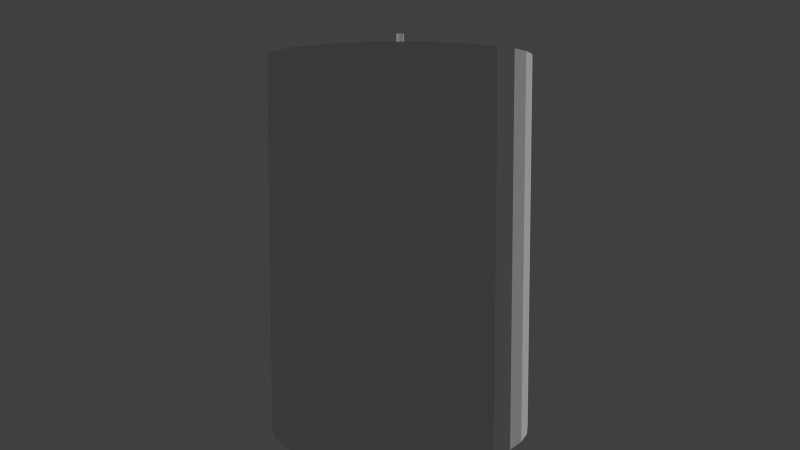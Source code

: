 # Source: TurbineTest.blend  (saved by Blender 2.76.0; exported with 4.5.12 LTS)
import bpy
from mathutils import Matrix  # noqa: F401  (used for matrix-valued properties, if any)

bpy.ops.wm.read_factory_settings(use_empty=True)
scene = bpy.context.scene
scene.name = 'Scene'

# ---- collections
col_collection_1 = bpy.data.collections.new('Collection 1'); scene.collection.children.link(col_collection_1)

# ---- world
world_world = bpy.data.worlds.new('World'); scene.world = world_world
world_world.color = (0.05088, 0.05088, 0.05088)
world_world.use_sun_shadow = False
world_world.sun_shadow_jitter_overblur = 0.0
world_world.cycles.sampling_method = 'MANUAL'
world_world.cycles.sample_map_resolution = 256
world_world.light_settings.ao_factor = 0.5

# ---- cameras
cam_camera = bpy.data.cameras.new('Camera')
cam_camera.clip_end = 100.0
cam_camera.lens = 35.0
cam_camera.sensor_width = 32.0
cam_camera.sensor_height = 18.0
cam_camera.ortho_scale = 7.314
cam_camera.dof.focus_distance = 0.0
cam_camera.dof.aperture_fstop = 128.0

# ---- meshes
me_cube_007 = bpy.data.meshes.new('Cube.007')
me_cube_007.from_pydata([(-1.0, -1.0, -1.0), (-1.0, -1.0, 1.0), (-1.0, 1.0, -1.0), (-1.0, 1.0, 1.0), (1.0, -1.0, -1.0), (1.0, -1.0, 1.0), (1.0, 1.0, -1.0), (1.0, 1.0, 1.0), (-1.0, 1.338, -1.0), (-1.0, 1.338, 1.0), (-1.0, 3.338, -1.0), (-1.0, 3.338, 1.0), (1.0, 1.338, -1.0), (1.0, 1.338, 1.0), (1.0, 3.338, -1.0), (1.0, 3.338, 1.0)], [], [(1, 3, 2, 0), (3, 7, 6, 2), (7, 5, 4, 6), (5, 1, 0, 4), (0, 2, 6, 4), (5, 7, 3, 1), (9, 11, 10, 8), (11, 15, 14, 10), (15, 13, 12, 14), (13, 9, 8, 12), (8, 10, 14, 12), (13, 15, 11, 9)])
me_cube_007.use_remesh_preserve_volume = False
me_cube_007.use_remesh_preserve_attributes = False
me_cube_007.use_mirror_vertex_groups = False
me_cube_007.update()
me_cube_006 = bpy.data.meshes.new('Cube.006')
me_cube_006.from_pydata([(-1.0, -1.0, -1.0), (-1.0, -1.0, 1.0), (-1.0, 1.0, -1.0), (-1.0, 1.0, 1.0), (1.0, -1.0, -1.0), (1.0, -1.0, 1.0), (1.0, 1.0, -1.0), (1.0, 1.0, 1.0), (-1.0, 1.338, -1.0), (-1.0, 1.338, 1.0), (-1.0, 3.338, -1.0), (-1.0, 3.338, 1.0), (1.0, 1.338, -1.0), (1.0, 1.338, 1.0), (1.0, 3.338, -1.0), (1.0, 3.338, 1.0)], [], [(1, 3, 2, 0), (3, 7, 6, 2), (7, 5, 4, 6), (5, 1, 0, 4), (0, 2, 6, 4), (5, 7, 3, 1), (9, 11, 10, 8), (11, 15, 14, 10), (15, 13, 12, 14), (13, 9, 8, 12), (8, 10, 14, 12), (13, 15, 11, 9)])
me_cube_006.use_remesh_preserve_volume = False
me_cube_006.use_remesh_preserve_attributes = False
me_cube_006.use_mirror_vertex_groups = False
me_cube_006.update()
me_cube_005 = bpy.data.meshes.new('Cube.005')
me_cube_005.from_pydata([(-1.0, -1.0, -1.0), (-1.0, -1.0, 1.0), (-1.0, 1.0, -1.0), (-1.0, 1.0, 1.0), (1.0, -1.0, -1.0), (1.0, -1.0, 1.0), (1.0, 1.0, -1.0), (1.0, 1.0, 1.0), (-1.0, 1.338, -1.0), (-1.0, 1.338, 1.0), (-1.0, 3.338, -1.0), (-1.0, 3.338, 1.0), (1.0, 1.338, -1.0), (1.0, 1.338, 1.0), (1.0, 3.338, -1.0), (1.0, 3.338, 1.0)], [], [(1, 3, 2, 0), (3, 7, 6, 2), (7, 5, 4, 6), (5, 1, 0, 4), (0, 2, 6, 4), (5, 7, 3, 1), (9, 11, 10, 8), (11, 15, 14, 10), (15, 13, 12, 14), (13, 9, 8, 12), (8, 10, 14, 12), (13, 15, 11, 9)])
me_cube_005.use_remesh_preserve_volume = False
me_cube_005.use_remesh_preserve_attributes = False
me_cube_005.use_mirror_vertex_groups = False
me_cube_005.update()
me_cube_004 = bpy.data.meshes.new('Cube.004')
me_cube_004.from_pydata([(-1.0, -1.0, -1.0), (-1.0, -1.0, 1.0), (-1.0, 1.0, -1.0), (-1.0, 1.0, 1.0), (1.0, -1.0, -1.0), (1.0, -1.0, 1.0), (1.0, 1.0, -1.0), (1.0, 1.0, 1.0), (-1.0, 1.338, -1.0), (-1.0, 1.338, 1.0), (-1.0, 3.338, -1.0), (-1.0, 3.338, 1.0), (1.0, 1.338, -1.0), (1.0, 1.338, 1.0), (1.0, 3.338, -1.0), (1.0, 3.338, 1.0)], [], [(1, 3, 2, 0), (3, 7, 6, 2), (7, 5, 4, 6), (5, 1, 0, 4), (0, 2, 6, 4), (5, 7, 3, 1), (9, 11, 10, 8), (11, 15, 14, 10), (15, 13, 12, 14), (13, 9, 8, 12), (8, 10, 14, 12), (13, 15, 11, 9)])
me_cube_004.use_remesh_preserve_volume = False
me_cube_004.use_remesh_preserve_attributes = False
me_cube_004.use_mirror_vertex_groups = False
me_cube_004.update()
me_cube_003 = bpy.data.meshes.new('Cube.003')
me_cube_003.from_pydata([(-1.0, -1.0, -1.0), (-1.0, -1.0, 1.0), (-1.0, 1.0, -1.0), (-1.0, 1.0, 1.0), (1.0, -1.0, -1.0), (1.0, -1.0, 1.0), (1.0, 1.0, -1.0), (1.0, 1.0, 1.0), (-1.0, 1.338, -1.0), (-1.0, 1.338, 1.0), (-1.0, 3.338, -1.0), (-1.0, 3.338, 1.0), (1.0, 1.338, -1.0), (1.0, 1.338, 1.0), (1.0, 3.338, -1.0), (1.0, 3.338, 1.0)], [], [(1, 3, 2, 0), (3, 7, 6, 2), (7, 5, 4, 6), (5, 1, 0, 4), (0, 2, 6, 4), (5, 7, 3, 1), (9, 11, 10, 8), (11, 15, 14, 10), (15, 13, 12, 14), (13, 9, 8, 12), (8, 10, 14, 12), (13, 15, 11, 9)])
me_cube_003.use_remesh_preserve_volume = False
me_cube_003.use_remesh_preserve_attributes = False
me_cube_003.use_mirror_vertex_groups = False
me_cube_003.update()
me_cube_002 = bpy.data.meshes.new('Cube.002')
me_cube_002.from_pydata([(-1.0, -1.0, -1.0), (-1.0, -1.0, 1.0), (-1.0, 1.0, -1.0), (-1.0, 1.0, 1.0), (1.0, -1.0, -1.0), (1.0, -1.0, 1.0), (1.0, 1.0, -1.0), (1.0, 1.0, 1.0), (-1.0, 1.338, -1.0), (-1.0, 1.338, 1.0), (-1.0, 3.338, -1.0), (-1.0, 3.338, 1.0), (1.0, 1.338, -1.0), (1.0, 1.338, 1.0), (1.0, 3.338, -1.0), (1.0, 3.338, 1.0)], [], [(1, 3, 2, 0), (3, 7, 6, 2), (7, 5, 4, 6), (5, 1, 0, 4), (0, 2, 6, 4), (5, 7, 3, 1), (9, 11, 10, 8), (11, 15, 14, 10), (15, 13, 12, 14), (13, 9, 8, 12), (8, 10, 14, 12), (13, 15, 11, 9)])
me_cube_002.use_remesh_preserve_volume = False
me_cube_002.use_remesh_preserve_attributes = False
me_cube_002.use_mirror_vertex_groups = False
me_cube_002.update()
me_cylinder_003 = bpy.data.meshes.new('Cylinder.003')
me_cylinder_003.from_pydata([(0.0, 1.0, -0.001836), (0.0, 1.0, 1.0), (0.1951, 0.9808, -0.001836), (0.1951, 0.9808, 1.0), (0.3827, 0.9239, -0.001836), (0.3827, 0.9239, 1.0), (0.5556, 0.8315, -0.001836), (0.5556, 0.8315, 1.0), (0.7071, 0.7071, -0.001836), (0.7071, 0.7071, 1.0), (0.8315, 0.5556, -0.001836), (0.8315, 0.5556, 1.0), (0.9239, 0.3827, -0.001836), (0.9239, 0.3827, 1.0), (0.9808, 0.1951, -0.001836), (0.9808, 0.1951, 1.0), (1.0, 7.55e-08, -0.001836), (1.0, 7.55e-08, 1.0), (0.9808, -0.1951, -0.001836), (0.9808, -0.1951, 1.0), (0.9239, -0.3827, -0.001836), (0.9239, -0.3827, 1.0), (0.8315, -0.5556, -0.001836), (0.8315, -0.5556, 1.0), (0.7071, -0.7071, -0.001836), (0.7071, -0.7071, 1.0), (0.5556, -0.8315, -0.001836), (0.5556, -0.8315, 1.0), (0.3827, -0.9239, -0.001836), (0.3827, -0.9239, 1.0), (0.1951, -0.9808, -0.001836), (0.1951, -0.9808, 1.0), (-3.258e-07, -1.0, -0.001836), (-3.258e-07, -1.0, 1.0), (-0.1951, -0.9808, -0.001836), (-0.1951, -0.9808, 1.0), (-0.3827, -0.9239, -0.001836), (-0.3827, -0.9239, 1.0), (-0.5556, -0.8315, -0.001836), (-0.5556, -0.8315, 1.0), (-0.7071, -0.7071, -0.001836), (-0.7071, -0.7071, 1.0), (-0.8315, -0.5556, -0.001836), (-0.8315, -0.5556, 1.0), (-0.9239, -0.3827, 0.0303), (-0.9239, -0.3827, 1.0), (-0.9808, -0.1951, -0.001836), (-0.9808, -0.1951, 1.0), (-1.0, 9.656e-07, -0.001836), (-1.0, 9.656e-07, 1.0), (-0.9808, 0.1951, -0.001836), (-0.9808, 0.1951, 1.0), (-0.9239, 0.3827, -0.001836), (-0.9239, 0.3827, 1.0), (-0.8315, 0.5556, -0.001836), (-0.8315, 0.5556, 1.0), (-0.7071, 0.7071, -0.001836), (-0.7071, 0.7071, 1.0), (-0.5556, 0.8315, -0.001836), (-0.5556, 0.8315, 1.0), (-0.3827, 0.9239, -0.001836), (-0.3827, 0.9239, 1.0), (-0.1951, 0.9808, -0.001836), (-0.1951, 0.9808, 1.0), (0.0, 1.0, 5.12), (0.0, 1.0, 7.12), (0.1951, 0.9808, 5.12), (0.1951, 0.9808, 7.12), (0.3827, 0.9239, 5.12), (0.3827, 0.9239, 7.12), (0.5556, 0.8315, 5.12), (0.5556, 0.8315, 7.12), (0.7071, 0.7071, 5.12), (0.7071, 0.7071, 7.12), (0.8315, 0.5556, 5.12), (0.8315, 0.5556, 7.12), (0.9239, 0.3827, 5.12), (0.9239, 0.3827, 7.12), (0.9808, 0.1951, 5.12), (0.9808, 0.1951, 7.12), (1.0, 7.55e-08, 5.12), (1.0, 7.55e-08, 7.12), (0.9808, -0.1951, 5.12), (0.9808, -0.1951, 7.12), (0.9239, -0.3827, 5.12), (0.9239, -0.3827, 7.12), (0.8315, -0.5556, 5.12), (0.8315, -0.5556, 7.12), (0.7071, -0.7071, 5.12), (0.7071, -0.7071, 7.12), (0.5556, -0.8315, 5.12), (0.5556, -0.8315, 7.12), (0.3827, -0.9239, 5.12), (0.3827, -0.9239, 7.12), (0.1951, -0.9808, 5.12), (0.1951, -0.9808, 7.12), (-3.258e-07, -1.0, 5.12), (-3.258e-07, -1.0, 7.12), (-0.1951, -0.9808, 5.12), (-0.1951, -0.9808, 7.12), (-0.3827, -0.9239, 5.12), (-0.3827, -0.9239, 7.12), (-0.5556, -0.8315, 5.12), (-0.5556, -0.8315, 7.12), (-0.7071, -0.7071, 5.12), (-0.7071, -0.7071, 7.12), (-0.8315, -0.5556, 5.12), (-0.8315, -0.5556, 7.12), (-0.9239, -0.3827, 5.12), (-0.9239, -0.3827, 7.12), (-0.9808, -0.1951, 5.12), (-0.9808, -0.1951, 7.12), (-1.0, 9.656e-07, 5.12), (-1.0, 9.656e-07, 7.12), (-0.9808, 0.1951, 5.12), (-0.9808, 0.1951, 7.12), (-0.9239, 0.3827, 5.12), (-0.9239, 0.3827, 7.12), (-0.8315, 0.5556, 5.12), (-0.8315, 0.5556, 7.12), (-0.7071, 0.7071, 5.12), (-0.7071, 0.7071, 7.12), (-0.5556, 0.8315, 5.12), (-0.5556, 0.8315, 7.12), (-0.3827, 0.9239, 5.12), (-0.3827, 0.9239, 7.12), (-0.1951, 0.9808, 5.12), (-0.1951, 0.9808, 7.12), (-0.9239, -0.3827, -0.0303), (0.8315, 0.5556, 0.9394)], [], [(0, 1, 3, 2), (2, 3, 5, 4), (4, 5, 7, 6), (6, 7, 9, 8), (8, 9, 11, 10), (10, 11, 13, 12), (12, 13, 15, 14), (14, 15, 17, 16), (16, 17, 19, 18), (18, 19, 21, 20), (20, 21, 23, 22), (22, 23, 25, 24), (24, 25, 27, 26), (26, 27, 29, 28), (28, 29, 31, 30), (30, 31, 33, 32), (32, 33, 35, 34), (34, 35, 37, 36), (36, 37, 39, 38), (38, 39, 41, 40), (40, 41, 43, 42), (42, 43, 45, 44), (44, 45, 47, 46), (46, 47, 49, 48), (48, 49, 51, 50), (50, 51, 53, 52), (52, 53, 55, 54), (54, 55, 57, 56), (56, 57, 59, 58), (58, 59, 61, 60), (3, 1, 63, 61, 59, 57, 55, 53, 51, 49, 47, 45, 43, 41, 39, 37, 35, 33, 31, 29, 27, 25, 23, 21, 19, 17, 15, 13, 11, 9, 7, 5), (62, 63, 1, 0), (60, 61, 63, 62), (0, 2, 4, 6, 8, 10, 12, 14, 16, 18, 20, 22, 24, 26, 28, 30, 32, 34, 36, 38, 40, 42, 44, 46, 48, 50, 52, 54, 56, 58, 60, 62), (64, 65, 67, 66), (66, 67, 69, 68), (68, 69, 71, 70), (70, 71, 73, 72), (72, 73, 75, 74), (74, 75, 77, 76), (76, 77, 79, 78), (78, 79, 81, 80), (80, 81, 83, 82), (82, 83, 85, 84), (84, 85, 87, 86), (86, 87, 89, 88), (88, 89, 91, 90), (90, 91, 93, 92), (92, 93, 95, 94), (94, 95, 97, 96), (96, 97, 99, 98), (98, 99, 101, 100), (100, 101, 103, 102), (102, 103, 105, 104), (104, 105, 107, 106), (106, 107, 109, 108), (108, 109, 111, 110), (110, 111, 113, 112), (112, 113, 115, 114), (114, 115, 117, 116), (116, 117, 119, 118), (118, 119, 121, 120), (120, 121, 123, 122), (122, 123, 125, 124), (67, 65, 127, 125, 123, 121, 119, 117, 115, 113, 111, 109, 107, 105, 103, 101, 99, 97, 95, 93, 91, 89, 87, 85, 83, 81, 79, 77, 75, 73, 71, 69), (126, 127, 65, 64), (124, 125, 127, 126), (64, 66, 68, 70, 72, 74, 76, 78, 80, 82, 84, 86, 88, 90, 92, 94, 96, 98, 100, 102, 104, 106, 108, 110, 112, 114, 116, 118, 120, 122, 124, 126)])
me_cylinder_003.use_remesh_preserve_volume = False
me_cylinder_003.use_remesh_preserve_attributes = False
me_cylinder_003.use_mirror_vertex_groups = False
me_cylinder_003.update()
me_cylinder_002 = bpy.data.meshes.new('Cylinder.002')
me_cylinder_002.from_pydata([(0.0, 1.0, -1.0), (0.0, 1.0, 1.0), (0.1951, 0.9808, -1.0), (0.1951, 0.9808, 1.0), (0.3827, 0.9239, -1.0), (0.3827, 0.9239, 1.0), (0.5556, 0.8315, -1.0), (0.5556, 0.8315, 1.0), (0.7071, 0.7071, -1.0), (0.7071, 0.7071, 1.0), (0.8315, 0.5556, -1.0), (0.8315, 0.5556, 1.0), (0.9239, 0.3827, -1.0), (0.9239, 0.3827, 1.0), (0.9808, 0.1951, -1.0), (0.9808, 0.1951, 1.0), (1.0, 7.55e-08, -1.0), (1.0, 7.55e-08, 1.0), (0.9808, -0.1951, -1.0), (0.9808, -0.1951, 1.0), (0.9239, -0.3827, -1.0), (0.9239, -0.3827, 1.0), (0.8315, -0.5556, -1.0), (0.8315, -0.5556, 1.0), (0.7071, -0.7071, -1.0), (0.7071, -0.7071, 1.0), (0.5556, -0.8315, -1.0), (0.5556, -0.8315, 1.0), (0.3827, -0.9239, -1.0), (0.3827, -0.9239, 1.0), (0.1951, -0.9808, -1.0), (0.1951, -0.9808, 1.0), (-3.258e-07, -1.0, -1.0), (-3.258e-07, -1.0, 1.0), (-0.1951, -0.9808, -1.0), (-0.1951, -0.9808, 1.0), (-0.3827, -0.9239, -1.0), (-0.3827, -0.9239, 1.0), (-0.5556, -0.8315, -1.0), (-0.5556, -0.8315, 1.0), (-0.7071, -0.7071, -1.0), (-0.7071, -0.7071, 1.0), (-0.8315, -0.5556, -1.0), (-0.8315, -0.5556, 1.0), (-0.9239, -0.3827, -1.0), (-0.9239, -0.3827, 1.0), (-0.9808, -0.1951, -1.0), (-0.9808, -0.1951, 1.0), (-1.0, 9.656e-07, -1.0), (-1.0, 9.656e-07, 1.0), (-0.9808, 0.1951, -1.0), (-0.9808, 0.1951, 1.0), (-0.9239, 0.3827, -1.0), (-0.9239, 0.3827, 1.0), (-0.8315, 0.5556, -1.0), (-0.8315, 0.5556, 1.0), (-0.7071, 0.7071, -1.0), (-0.7071, 0.7071, 1.0), (-0.5556, 0.8315, -1.0), (-0.5556, 0.8315, 1.0), (-0.3827, 0.9239, -1.0), (-0.3827, 0.9239, 1.0), (-0.1951, 0.9808, -1.0), (-0.1951, 0.9808, 1.0), (0.0, 1.0, 5.12), (0.0, 1.0, 7.12), (0.1951, 0.9808, 5.12), (0.1951, 0.9808, 7.12), (0.3827, 0.9239, 5.12), (0.3827, 0.9239, 7.12), (0.5556, 0.8315, 5.12), (0.5556, 0.8315, 7.12), (0.7071, 0.7071, 5.12), (0.7071, 0.7071, 7.12), (0.8315, 0.5556, 5.12), (0.8315, 0.5556, 7.12), (0.9239, 0.3827, 5.12), (0.9239, 0.3827, 7.12), (0.9808, 0.1951, 5.12), (0.9808, 0.1951, 7.12), (1.0, 7.55e-08, 5.12), (1.0, 7.55e-08, 7.12), (0.9808, -0.1951, 5.12), (0.9808, -0.1951, 7.12), (0.9239, -0.3827, 5.12), (0.9239, -0.3827, 7.12), (0.8315, -0.5556, 5.12), (0.8315, -0.5556, 7.12), (0.7071, -0.7071, 5.12), (0.7071, -0.7071, 7.12), (0.5556, -0.8315, 5.12), (0.5556, -0.8315, 7.12), (0.3827, -0.9239, 5.12), (0.3827, -0.9239, 7.12), (0.1951, -0.9808, 5.12), (0.1951, -0.9808, 7.12), (-3.258e-07, -1.0, 5.12), (-3.258e-07, -1.0, 7.12), (-0.1951, -0.9808, 5.12), (-0.1951, -0.9808, 7.12), (-0.3827, -0.9239, 5.12), (-0.3827, -0.9239, 7.12), (-0.5556, -0.8315, 5.12), (-0.5556, -0.8315, 7.12), (-0.7071, -0.7071, 5.12), (-0.7071, -0.7071, 7.12), (-0.8315, -0.5556, 5.12), (-0.8315, -0.5556, 7.12), (-0.9239, -0.3827, 5.12), (-0.9239, -0.3827, 7.12), (-0.9808, -0.1951, 5.12), (-0.9808, -0.1951, 7.12), (-1.0, 9.656e-07, 5.12), (-1.0, 9.656e-07, 7.12), (-0.9808, 0.1951, 5.12), (-0.9808, 0.1951, 7.12), (-0.9239, 0.3827, 5.12), (-0.9239, 0.3827, 7.12), (-0.8315, 0.5556, 5.12), (-0.8315, 0.5556, 7.12), (-0.7071, 0.7071, 5.12), (-0.7071, 0.7071, 7.12), (-0.5556, 0.8315, 5.12), (-0.5556, 0.8315, 7.12), (-0.3827, 0.9239, 5.12), (-0.3827, 0.9239, 7.12), (-0.1951, 0.9808, 5.12), (-0.1951, 0.9808, 7.12), (-0.9239, -0.3827, -1.0), (0.8315, 0.5556, 1.0)], [], [(0, 1, 3, 2), (2, 3, 5, 4), (4, 5, 7, 6), (6, 7, 9, 8), (8, 9, 11, 10), (10, 11, 13, 12), (12, 13, 15, 14), (14, 15, 17, 16), (16, 17, 19, 18), (18, 19, 21, 20), (20, 21, 23, 22), (22, 23, 25, 24), (24, 25, 27, 26), (26, 27, 29, 28), (28, 29, 31, 30), (30, 31, 33, 32), (32, 33, 35, 34), (34, 35, 37, 36), (36, 37, 39, 38), (38, 39, 41, 40), (40, 41, 43, 42), (42, 43, 45, 44), (44, 45, 47, 46), (46, 47, 49, 48), (48, 49, 51, 50), (50, 51, 53, 52), (52, 53, 55, 54), (54, 55, 57, 56), (56, 57, 59, 58), (58, 59, 61, 60), (3, 1, 63, 61, 59, 57, 55, 53, 51, 49, 47, 45, 43, 41, 39, 37, 35, 33, 31, 29, 27, 25, 23, 21, 19, 17, 15, 13, 11, 9, 7, 5), (62, 63, 1, 0), (60, 61, 63, 62), (0, 2, 4, 6, 8, 10, 12, 14, 16, 18, 20, 22, 24, 26, 28, 30, 32, 34, 36, 38, 40, 42, 44, 46, 48, 50, 52, 54, 56, 58, 60, 62), (64, 65, 67, 66), (66, 67, 69, 68), (68, 69, 71, 70), (70, 71, 73, 72), (72, 73, 75, 74), (74, 75, 77, 76), (76, 77, 79, 78), (78, 79, 81, 80), (80, 81, 83, 82), (82, 83, 85, 84), (84, 85, 87, 86), (86, 87, 89, 88), (88, 89, 91, 90), (90, 91, 93, 92), (92, 93, 95, 94), (94, 95, 97, 96), (96, 97, 99, 98), (98, 99, 101, 100), (100, 101, 103, 102), (102, 103, 105, 104), (104, 105, 107, 106), (106, 107, 109, 108), (108, 109, 111, 110), (110, 111, 113, 112), (112, 113, 115, 114), (114, 115, 117, 116), (116, 117, 119, 118), (118, 119, 121, 120), (120, 121, 123, 122), (122, 123, 125, 124), (67, 65, 127, 125, 123, 121, 119, 117, 115, 113, 111, 109, 107, 105, 103, 101, 99, 97, 95, 93, 91, 89, 87, 85, 83, 81, 79, 77, 75, 73, 71, 69), (126, 127, 65, 64), (124, 125, 127, 126), (64, 66, 68, 70, 72, 74, 76, 78, 80, 82, 84, 86, 88, 90, 92, 94, 96, 98, 100, 102, 104, 106, 108, 110, 112, 114, 116, 118, 120, 122, 124, 126)])
me_cylinder_002.use_remesh_preserve_volume = False
me_cylinder_002.use_remesh_preserve_attributes = False
me_cylinder_002.use_mirror_vertex_groups = False
me_cylinder_002.update()
me_cylinder_001 = bpy.data.meshes.new('Cylinder.001')
me_cylinder_001.from_pydata([(0.0, 1.0, -1.0), (0.0, 1.0, 1.0), (0.1951, 0.9808, -1.0), (0.1951, 0.9808, 1.0), (0.3827, 0.9239, -1.0), (0.3827, 0.9239, 1.0), (0.5556, 0.8315, -1.0), (0.5556, 0.8315, 1.0), (0.7071, 0.7071, -1.0), (0.7071, 0.7071, 1.0), (0.8315, 0.5556, -1.0), (0.8315, 0.5556, 1.0), (0.9239, 0.3827, -1.0), (0.9239, 0.3827, 1.0), (0.9808, 0.1951, -1.0), (0.9808, 0.1951, 1.0), (1.0, 7.55e-08, -1.0), (1.0, 7.55e-08, 1.0), (0.9808, -0.1951, -1.0), (0.9808, -0.1951, 1.0), (0.9239, -0.3827, -1.0), (0.9239, -0.3827, 1.0), (0.8315, -0.5556, -1.0), (0.8315, -0.5556, 1.0), (0.7071, -0.7071, -1.0), (0.7071, -0.7071, 1.0), (0.5556, -0.8315, -1.0), (0.5556, -0.8315, 1.0), (0.3827, -0.9239, -1.0), (0.3827, -0.9239, 1.0), (0.1951, -0.9808, -1.0), (0.1951, -0.9808, 1.0), (-3.258e-07, -1.0, -1.0), (-3.258e-07, -1.0, 1.0), (-0.1951, -0.9808, -1.0), (-0.1951, -0.9808, 1.0), (-0.3827, -0.9239, -1.0), (-0.3827, -0.9239, 1.0), (-0.5556, -0.8315, -1.0), (-0.5556, -0.8315, 1.0), (-0.7071, -0.7071, -1.0), (-0.7071, -0.7071, 1.0), (-0.8315, -0.5556, -1.0), (-0.8315, -0.5556, 1.0), (-0.9239, -0.3827, -1.0), (-0.9239, -0.3827, 1.0), (-0.9808, -0.1951, -1.0), (-0.9808, -0.1951, 1.0), (-1.0, 9.656e-07, -1.0), (-1.0, 9.656e-07, 1.0), (-0.9808, 0.1951, -1.0), (-0.9808, 0.1951, 1.0), (-0.9239, 0.3827, -1.0), (-0.9239, 0.3827, 1.0), (-0.8315, 0.5556, -1.0), (-0.8315, 0.5556, 1.0), (-0.7071, 0.7071, -1.0), (-0.7071, 0.7071, 1.0), (-0.5556, 0.8315, -1.0), (-0.5556, 0.8315, 1.0), (-0.3827, 0.9239, -1.0), (-0.3827, 0.9239, 1.0), (-0.1951, 0.9808, -1.0), (-0.1951, 0.9808, 1.0), (-1.201e-06, 1.0, 18.97), (0.1951, 0.9808, 18.97), (0.3827, 0.9239, 18.97), (0.5556, 0.8315, 18.97), (0.7071, 0.7071, 18.97), (0.8315, 0.5556, 18.97), (0.9239, 0.3827, 18.97), (0.9808, 0.1951, 18.97), (1.0, 7.55e-08, 18.97), (0.9808, -0.1951, 18.97), (0.9239, -0.3827, 18.97), (0.8315, -0.5556, 18.97), (0.7071, -0.7071, 18.97), (0.5556, -0.8315, 18.97), (0.3827, -0.9239, 18.97), (0.1951, -0.9808, 18.97), (-1.527e-06, -1.0, 18.97), (-0.1951, -0.9808, 18.97), (-0.3827, -0.9239, 18.97), (-0.5556, -0.8315, 18.97), (-0.7071, -0.7071, 18.97), (-0.8315, -0.5556, 18.97), (-0.9239, -0.3827, 18.97), (-0.9808, -0.1951, 18.97), (-1.0, 9.656e-07, 18.97), (-0.9808, 0.1951, 18.97), (-0.9239, 0.3827, 18.97), (-0.8315, 0.5556, 18.97), (-0.7071, 0.7071, 18.97), (-0.5556, 0.8315, 18.97), (-0.3827, 0.9239, 18.97), (-0.1951, 0.9808, 18.97), (1.478e-08, -0.02908, 20.2), (1.478e-08, -0.02908, 19.8), (-0.005672, -0.02852, 20.2), (-0.005672, -0.02852, 19.8), (-0.01113, -0.02686, 20.2), (-0.01113, -0.02686, 19.8), (-0.01615, -0.02418, 20.2), (-0.01615, -0.02418, 19.8), (-0.02056, -0.02056, 20.2), (-0.02056, -0.02056, 19.8), (-0.02418, -0.01615, 20.2), (-0.02418, -0.01615, 19.8), (-0.02686, -0.01113, 20.2), (-0.02686, -0.01113, 19.8), (-0.02852, -0.005672, 20.2), (-0.02852, -0.005672, 19.8), (-0.02908, 5.273e-08, 20.2), (-0.02908, 5.273e-08, 19.8), (-0.02852, 0.005672, 20.2), (-0.02852, 0.005672, 19.8), (-0.02686, 0.01113, 20.2), (-0.02686, 0.01113, 19.8), (-0.02418, 0.01615, 20.2), (-0.02418, 0.01615, 19.8), (-0.02056, 0.02056, 20.2), (-0.02056, 0.02056, 19.8), (-0.01615, 0.02418, 20.2), (-0.01615, 0.02418, 19.8), (-0.01113, 0.02686, 20.2), (-0.01113, 0.02686, 19.8), (-0.005672, 0.02852, 20.2), (-0.005672, 0.02852, 19.8), (2.426e-08, 0.02908, 20.2), (2.426e-08, 0.02908, 19.8), (0.005672, 0.02852, 20.2), (0.005672, 0.02852, 19.8), (0.01113, 0.02686, 20.2), (0.01113, 0.02686, 19.8), (0.01615, 0.02418, 20.2), (0.01615, 0.02418, 19.8), (0.02056, 0.02056, 20.2), (0.02056, 0.02056, 19.8), (0.02418, 0.01615, 20.2), (0.02418, 0.01615, 19.8), (0.02686, 0.01113, 20.2), (0.02686, 0.01113, 19.8), (0.02852, 0.005672, 20.2), (0.02852, 0.005672, 19.8), (0.02908, 2.685e-08, 20.2), (0.02908, 2.685e-08, 19.8), (0.02852, -0.005672, 20.2), (0.02852, -0.005672, 19.8), (0.02686, -0.01113, 20.2), (0.02686, -0.01113, 19.8), (0.02418, -0.01615, 20.2), (0.02418, -0.01615, 19.8), (0.02056, -0.02056, 20.2), (0.02056, -0.02056, 19.8), (0.01615, -0.02418, 20.2), (0.01615, -0.02418, 19.8), (0.01113, -0.02686, 20.2), (0.01113, -0.02686, 19.8), (0.005672, -0.02852, 20.2), (0.005672, -0.02852, 19.8), (4.54e-06, -0.02908, 7.715), (-0.005668, -0.02852, 7.715), (-0.01112, -0.02686, 7.715), (-0.01615, -0.02418, 7.715), (-0.02056, -0.02056, 7.715), (-0.02417, -0.01615, 7.715), (-0.02686, -0.01113, 7.715), (-0.02851, -0.005672, 7.715), (-0.02907, 5.273e-08, 7.715), (-0.02851, 0.005672, 7.715), (-0.02686, 0.01113, 7.715), (-0.02417, 0.01615, 7.715), (-0.02056, 0.02056, 7.715), (-0.01615, 0.02418, 7.715), (-0.01112, 0.02686, 7.715), (-0.005668, 0.02852, 7.715), (4.549e-06, 0.02908, 7.715), (0.005677, 0.02852, 7.715), (0.01113, 0.02686, 7.715), (0.01616, 0.02418, 7.715), (0.02056, 0.02056, 7.715), (0.02418, 0.01615, 7.715), (0.02687, 0.01113, 7.715), (0.02852, 0.005672, 7.715), (0.02908, 2.685e-08, 7.715), (0.02852, -0.005672, 7.715), (0.02687, -0.01113, 7.715), (0.02418, -0.01615, 7.715), (0.02056, -0.02056, 7.715), (0.01616, -0.02418, 7.715), (0.01113, -0.02686, 7.715), (0.005677, -0.02852, 7.715), (4.54e-06, -0.02908, 7.715), (-0.005668, -0.02852, 7.715), (-0.01112, -0.02686, 7.715), (-0.01615, -0.02418, 7.715), (-0.02056, -0.02056, 7.715), (-0.02417, -0.01615, 7.715), (-0.02686, -0.01113, 7.715), (-0.02851, -0.005672, 7.715), (-0.02907, 5.273e-08, 7.715), (-0.02851, 0.005672, 7.715), (-0.02686, 0.01113, 7.715), (-0.02417, 0.01615, 7.715), (-0.02056, 0.02056, 7.715), (-0.01615, 0.02418, 7.715), (-0.01112, 0.02686, 7.715), (-0.005668, 0.02852, 7.715), (4.549e-06, 0.02908, 7.715), (0.005677, 0.02852, 7.715), (0.01113, 0.02686, 7.715), (0.01616, 0.02418, 7.715), (0.02056, 0.02056, 7.715), (0.02418, 0.01615, 7.715), (0.02687, 0.01113, 7.715), (0.02852, 0.005672, 7.715), (0.02908, 2.685e-08, 7.715), (0.02852, -0.005672, 7.715), (0.02687, -0.01113, 7.715), (0.02418, -0.01615, 7.715), (0.02056, -0.02056, 7.715), (0.01616, -0.02418, 7.715), (0.01113, -0.02686, 7.715), (0.005677, -0.02852, 7.715), (4.54e-06, -0.02908, -5.475), (-0.005668, -0.02852, -5.475), (-0.01112, -0.02686, -5.475), (-0.01615, -0.02418, -5.475), (-0.02056, -0.02056, -5.475), (-0.02417, -0.01615, -5.475), (-0.02686, -0.01113, -5.475), (-0.02851, -0.005672, -5.475), (-0.02907, 5.273e-08, -5.475), (-0.02851, 0.005672, -5.475), (-0.02686, 0.01113, -5.475), (-0.02417, 0.01615, -5.475), (-0.02056, 0.02056, -5.475), (-0.01615, 0.02418, -5.475), (-0.01112, 0.02686, -5.475), (-0.005668, 0.02852, -5.475), (4.549e-06, 0.02908, -5.475), (0.005677, 0.02852, -5.475), (0.01113, 0.02686, -5.475), (0.01616, 0.02418, -5.475), (0.02056, 0.02056, -5.475), (0.02418, 0.01615, -5.475), (0.02687, 0.01113, -5.475), (0.02852, 0.005672, -5.475), (0.02908, 2.685e-08, -5.475), (0.02852, -0.005672, -5.475), (0.02687, -0.01113, -5.475), (0.02418, -0.01615, -5.475), (0.02056, -0.02056, -5.475), (0.01616, -0.02418, -5.475), (0.01113, -0.02686, -5.475), (0.005677, -0.02852, -5.475)], [], [(0, 1, 3, 2), (2, 3, 5, 4), (4, 5, 7, 6), (6, 7, 9, 8), (8, 9, 11, 10), (10, 11, 13, 12), (12, 13, 15, 14), (14, 15, 17, 16), (16, 17, 19, 18), (18, 19, 21, 20), (20, 21, 23, 22), (22, 23, 25, 24), (24, 25, 27, 26), (26, 27, 29, 28), (28, 29, 31, 30), (30, 31, 33, 32), (32, 33, 35, 34), (34, 35, 37, 36), (36, 37, 39, 38), (38, 39, 41, 40), (40, 41, 43, 42), (42, 43, 45, 44), (44, 45, 47, 46), (46, 47, 49, 48), (48, 49, 51, 50), (50, 51, 53, 52), (52, 53, 55, 54), (54, 55, 57, 56), (56, 57, 59, 58), (58, 59, 61, 60), (19, 17, 72, 73), (62, 63, 1, 0), (60, 61, 63, 62), (0, 2, 4, 6, 8, 10, 12, 14, 16, 18, 20, 22, 24, 26, 28, 30, 32, 34, 36, 38, 40, 42, 44, 46, 48, 50, 52, 54, 56, 58, 60, 62), (37, 35, 81, 82), (55, 53, 90, 91), (11, 9, 68, 69), (29, 27, 77, 78), (47, 45, 86, 87), (3, 1, 64, 65), (1, 63, 95, 64), (21, 19, 73, 74), (39, 37, 82, 83), (57, 55, 91, 92), (13, 11, 69, 70), (31, 29, 78, 79), (49, 47, 87, 88), (5, 3, 65, 66), (23, 21, 74, 75), (41, 39, 83, 84), (59, 57, 92, 93), (15, 13, 70, 71), (33, 31, 79, 80), (51, 49, 88, 89), (7, 5, 66, 67), (25, 23, 75, 76), (43, 41, 84, 85), (61, 59, 93, 94), (17, 15, 71, 72), (35, 33, 80, 81), (53, 51, 89, 90), (9, 7, 67, 68), (27, 25, 76, 77), (45, 43, 85, 86), (63, 61, 94, 95), (96, 97, 99, 98), (98, 99, 101, 100), (100, 101, 103, 102), (102, 103, 105, 104), (104, 105, 107, 106), (106, 107, 109, 108), (108, 109, 111, 110), (110, 111, 113, 112), (112, 113, 115, 114), (114, 115, 117, 116), (116, 117, 119, 118), (118, 119, 121, 120), (120, 121, 123, 122), (122, 123, 125, 124), (124, 125, 127, 126), (126, 127, 129, 128), (128, 129, 131, 130), (130, 131, 133, 132), (132, 133, 135, 134), (134, 135, 137, 136), (136, 137, 139, 138), (138, 139, 141, 140), (140, 141, 143, 142), (142, 143, 145, 144), (144, 145, 147, 146), (146, 147, 149, 148), (148, 149, 151, 150), (150, 151, 153, 152), (152, 153, 155, 154), (154, 155, 157, 156), (107, 105, 164, 165), (158, 159, 97, 96), (156, 157, 159, 158), (96, 98, 100, 102, 104, 106, 108, 110, 112, 114, 116, 118, 120, 122, 124, 126, 128, 130, 132, 134, 136, 138, 140, 142, 144, 146, 148, 150, 152, 154, 156, 158), (173, 172, 204, 205), (125, 123, 173, 174), (143, 141, 182, 183), (99, 97, 160, 161), (97, 159, 191, 160), (117, 115, 169, 170), (135, 133, 178, 179), (153, 151, 187, 188), (109, 107, 165, 166), (127, 125, 174, 175), (145, 143, 183, 184), (101, 99, 161, 162), (119, 117, 170, 171), (137, 135, 179, 180), (155, 153, 188, 189), (111, 109, 166, 167), (129, 127, 175, 176), (147, 145, 184, 185), (103, 101, 162, 163), (121, 119, 171, 172), (139, 137, 180, 181), (157, 155, 189, 190), (113, 111, 167, 168), (131, 129, 176, 177), (149, 147, 185, 186), (105, 103, 163, 164), (123, 121, 172, 173), (141, 139, 181, 182), (159, 157, 190, 191), (115, 113, 168, 169), (133, 131, 177, 178), (151, 149, 186, 187), (204, 203, 235, 236), (187, 186, 218, 219), (174, 173, 205, 206), (161, 160, 192, 193), (188, 187, 219, 220), (175, 174, 206, 207), (162, 161, 193, 194), (189, 188, 220, 221), (176, 175, 207, 208), (163, 162, 194, 195), (190, 189, 221, 222), (177, 176, 208, 209), (164, 163, 195, 196), (191, 190, 222, 223), (178, 177, 209, 210), (165, 164, 196, 197), (160, 191, 223, 192), (179, 178, 210, 211), (166, 165, 197, 198), (180, 179, 211, 212), (167, 166, 198, 199), (181, 180, 212, 213), (168, 167, 199, 200), (182, 181, 213, 214), (169, 168, 200, 201), (183, 182, 214, 215), (170, 169, 201, 202), (184, 183, 215, 216), (171, 170, 202, 203), (185, 184, 216, 217), (172, 171, 203, 204), (186, 185, 217, 218), (225, 224, 255, 254, 253, 252, 251, 250, 249, 248, 247, 246, 245, 244, 243, 242, 241, 240, 239, 238, 237, 236, 235, 234, 233, 232, 231, 230, 229, 228, 227, 226), (218, 217, 249, 250), (205, 204, 236, 237), (219, 218, 250, 251), (206, 205, 237, 238), (193, 192, 224, 225), (220, 219, 251, 252), (207, 206, 238, 239), (194, 193, 225, 226), (221, 220, 252, 253), (208, 207, 239, 240), (195, 194, 226, 227), (222, 221, 253, 254), (209, 208, 240, 241), (196, 195, 227, 228), (223, 222, 254, 255), (210, 209, 241, 242), (197, 196, 228, 229), (192, 223, 255, 224), (211, 210, 242, 243), (198, 197, 229, 230), (212, 211, 243, 244), (199, 198, 230, 231), (213, 212, 244, 245), (200, 199, 231, 232), (214, 213, 245, 246), (201, 200, 232, 233), (215, 214, 246, 247), (202, 201, 233, 234), (216, 215, 247, 248), (203, 202, 234, 235), (217, 216, 248, 249)])
me_cylinder_001.use_remesh_preserve_volume = False
me_cylinder_001.use_remesh_preserve_attributes = False
me_cylinder_001.use_mirror_vertex_groups = False
me_cylinder_001.update()

# ---- objects
ob_cube_005 = bpy.data.objects.new('Cube.005', me_cube_007)
ob_cube_004 = bpy.data.objects.new('Cube.004', me_cube_006)
ob_cube_003 = bpy.data.objects.new('Cube.003', me_cube_005)
ob_cube_002 = bpy.data.objects.new('Cube.002', me_cube_004)
ob_cube_001 = bpy.data.objects.new('Cube.001', me_cube_003)
ob_cube = bpy.data.objects.new('Cube', me_cube_002)
ob_cylinder_001 = bpy.data.objects.new('Cylinder.001', me_cylinder_003)
ob_cylinder = bpy.data.objects.new('Cylinder', me_cylinder_002)
ob_turbine_cylinder = bpy.data.objects.new('Turbine Cylinder', me_cylinder_001)
ob_core_cylinder_1 = bpy.data.objects.new('Core Cylinder 1', None)
ob_camera = bpy.data.objects.new('Camera', cam_camera)

# ---- transforms, parenting, visibility, modifiers, constraints
ob_cube_005.location = (-0.1131, -3.457, -4.918)
ob_cube_005.scale = (0.5, 3.0, 0.125)
ob_cube_005.lineart.crease_threshold = 0.0
ob_cube_004.location = (-0.1131, -3.457, 0.0439)
ob_cube_004.scale = (0.5, 3.0, 0.125)
ob_cube_004.lineart.crease_threshold = 0.0
ob_cube_003.location = (3.27, -0.01634, -4.84)
ob_cube_003.rotation_euler = (0.0, 0.0, 1.571)
ob_cube_003.scale = (0.5, 3.0, 0.125)
ob_cube_003.lineart.crease_threshold = 0.0
ob_cube_002.location = (3.27, -0.01634, 0.03833)
ob_cube_002.rotation_euler = (0.0, 0.0, 1.571)
ob_cube_002.scale = (0.5, 3.0, 0.125)
ob_cube_002.lineart.crease_threshold = 0.0
ob_cube_001.location = (3.27, -0.01634, 6.102)
ob_cube_001.rotation_euler = (0.0, 0.0, 1.571)
ob_cube_001.scale = (0.5, 3.0, 0.125)
ob_cube_001.lineart.crease_threshold = 0.0
ob_cube.location = (-0.1131, -3.457, 6.102)
ob_cube.scale = (0.5, 3.0, 0.125)
ob_cube.lineart.crease_threshold = 0.0
ob_cylinder_001.location = (0.0, 0.0, -11.03)
ob_cylinder_001.lineart.crease_threshold = 0.0
ob_cylinder.location = (0.0, 0.0, 0.0)
ob_cylinder.lineart.crease_threshold = 0.0
ob_turbine_cylinder.location = (0.0, 0.0, -10.0)
ob_turbine_cylinder.scale = (7.0, 7.0, 1.0)
ob_turbine_cylinder.lineart.crease_threshold = 0.0
ob_core_cylinder_1.location = (0.0, 0.0, 0.0)
ob_core_cylinder_1.empty_display_type = 'SPHERE'
ob_core_cylinder_1.empty_image_offset = (0.0, 0.0)
ob_core_cylinder_1.lineart.crease_threshold = 0.0
ob_camera.location = (-46.82, 6.226, 4.206)
ob_camera.rotation_euler = (1.109, 0.01082, 0.8149)
ob_camera.lock_rotations_4d = False
ob_camera.empty_display_type = 'ARROWS'
ob_camera.color = (0.0, 0.0, 0.0, 0.0)
ob_camera.display_type = 'WIRE'
ob_camera.lineart.crease_threshold = 0.0
_c = ob_camera.constraints.new('TRACK_TO'); _c.name = 'Track To'
_c.target = ob_core_cylinder_1

# ---- collection membership
col_collection_1.objects.link(ob_cube_005)
col_collection_1.objects.link(ob_cube_004)
col_collection_1.objects.link(ob_cube_003)
col_collection_1.objects.link(ob_cube_002)
col_collection_1.objects.link(ob_cube_001)
col_collection_1.objects.link(ob_cube)
col_collection_1.objects.link(ob_cylinder_001)
col_collection_1.objects.link(ob_cylinder)
col_collection_1.objects.link(ob_turbine_cylinder)
col_collection_1.objects.link(ob_core_cylinder_1)
col_collection_1.objects.link(ob_camera)

# ---- scene / render settings (as saved in the file)
scene.camera = ob_camera
scene.frame_start = 1; scene.frame_end = 250; scene.frame_set(1)
scene.render.engine = 'BLENDER_EEVEE_NEXT'
scene.render.resolution_percentage = 50
scene.render.dither_intensity = 0.0
scene.cycles.use_denoising = False
scene.cycles.samples = 10
scene.cycles.sampling_pattern = 'TABULATED_SOBOL'
scene.cycles.light_sampling_threshold = 0.0
scene.cycles.use_adaptive_sampling = False
scene.cycles.use_light_tree = False
scene.cycles.blur_glossy = 0.0
scene.cycles.pixel_filter_type = 'GAUSSIAN'
scene.cycles.sample_clamp_indirect = 0.0
scene.view_settings.view_transform = 'Standard'
bpy.context.view_layer.update()

# ---- added for rendering (the .blend has no usable light): sun
light_auto_sun = bpy.data.lights.new('AutoSun', 'SUN')
light_auto_sun.energy = 3.0
light_auto_sun.angle = 0.0523599
ob_auto_sun = bpy.data.objects.new('AutoSun', light_auto_sun)
scene.collection.objects.link(ob_auto_sun)
ob_auto_sun.rotation_euler = (0.872665, 0.174533, 0.523599)
bpy.context.view_layer.update()
